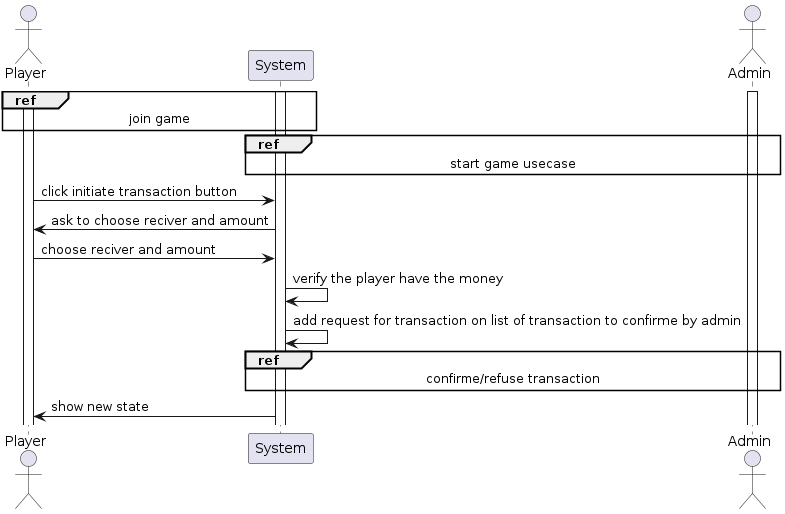

The diagram above was rendered by PlantUML. Its source (embedded in the PNG):
@startuml

actor Player

Activate Player
Activate System

ref over Player, System : join game

actor Admin
Activate Admin
ref over Admin, System : start game usecase

Player -> System : click initiate transaction button
System -> Player : ask to choose reciver and amount
Player -> System : choose reciver and amount
System -> System : verify the player have the money
System -> System : add request for transaction on list of transaction to confirme by admin
ref over Admin, System : confirme/refuse transaction
System -> Player : show new state

@enduml